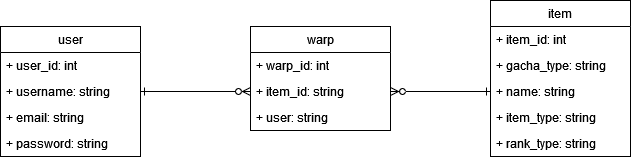

The diagram above was exported from draw.io. Its source (the exported page's mxGraphModel, read from the mxfile embedded in the PNG):
<mxGraphModel dx="2440" dy="1300" grid="1" gridSize="10" guides="1" tooltips="1" connect="1" arrows="1" fold="1" page="1" pageScale="1" pageWidth="850" pageHeight="1100" math="0" shadow="0">
  <root>
    <mxCell id="0" />
    <mxCell id="1" parent="0" />
    <mxCell id="QBVDucJgt3VgA3UpCm0x-33" style="edgeStyle=orthogonalEdgeStyle;rounded=0;orthogonalLoop=1;jettySize=auto;html=1;exitX=1;exitY=0.5;exitDx=0;exitDy=0;entryX=0;entryY=0.5;entryDx=0;entryDy=0;endArrow=ERzeroToMany;endFill=0;startArrow=ERone;startFill=0;" edge="1" parent="1" source="QBVDucJgt3VgA3UpCm0x-2" target="QBVDucJgt3VgA3UpCm0x-27">
      <mxGeometry relative="1" as="geometry" />
    </mxCell>
    <mxCell id="QBVDucJgt3VgA3UpCm0x-2" value="user" style="swimlane;fontStyle=0;childLayout=stackLayout;horizontal=1;startSize=26;fillColor=none;horizontalStack=0;resizeParent=1;resizeParentMax=0;resizeLast=0;collapsible=1;marginBottom=0;whiteSpace=wrap;html=1;" vertex="1" parent="1">
      <mxGeometry x="110" y="498" width="140" height="130" as="geometry" />
    </mxCell>
    <mxCell id="QBVDucJgt3VgA3UpCm0x-3" value="+ user_id: int" style="text;strokeColor=none;fillColor=none;align=left;verticalAlign=top;spacingLeft=4;spacingRight=4;overflow=hidden;rotatable=0;points=[[0,0.5],[1,0.5]];portConstraint=eastwest;whiteSpace=wrap;html=1;" vertex="1" parent="QBVDucJgt3VgA3UpCm0x-2">
      <mxGeometry y="26" width="140" height="26" as="geometry" />
    </mxCell>
    <mxCell id="QBVDucJgt3VgA3UpCm0x-4" value="+ username: string" style="text;strokeColor=none;fillColor=none;align=left;verticalAlign=top;spacingLeft=4;spacingRight=4;overflow=hidden;rotatable=0;points=[[0,0.5],[1,0.5]];portConstraint=eastwest;whiteSpace=wrap;html=1;" vertex="1" parent="QBVDucJgt3VgA3UpCm0x-2">
      <mxGeometry y="52" width="140" height="26" as="geometry" />
    </mxCell>
    <mxCell id="QBVDucJgt3VgA3UpCm0x-5" value="&lt;div&gt;+ email: string&lt;/div&gt;&lt;div&gt;&lt;br&gt;&lt;/div&gt;" style="text;strokeColor=none;fillColor=none;align=left;verticalAlign=top;spacingLeft=4;spacingRight=4;overflow=hidden;rotatable=0;points=[[0,0.5],[1,0.5]];portConstraint=eastwest;whiteSpace=wrap;html=1;" vertex="1" parent="QBVDucJgt3VgA3UpCm0x-2">
      <mxGeometry y="78" width="140" height="26" as="geometry" />
    </mxCell>
    <mxCell id="QBVDucJgt3VgA3UpCm0x-16" value="&lt;div&gt;+ password: string&lt;/div&gt;&lt;div&gt;&lt;br&gt;&lt;/div&gt;" style="text;strokeColor=none;fillColor=none;align=left;verticalAlign=top;spacingLeft=4;spacingRight=4;overflow=hidden;rotatable=0;points=[[0,0.5],[1,0.5]];portConstraint=eastwest;whiteSpace=wrap;html=1;" vertex="1" parent="QBVDucJgt3VgA3UpCm0x-2">
      <mxGeometry y="104" width="140" height="26" as="geometry" />
    </mxCell>
    <mxCell id="QBVDucJgt3VgA3UpCm0x-6" value="item" style="swimlane;fontStyle=0;childLayout=stackLayout;horizontal=1;startSize=26;fillColor=none;horizontalStack=0;resizeParent=1;resizeParentMax=0;resizeLast=0;collapsible=1;marginBottom=0;whiteSpace=wrap;html=1;" vertex="1" parent="1">
      <mxGeometry x="600" y="472" width="140" height="156" as="geometry" />
    </mxCell>
    <mxCell id="QBVDucJgt3VgA3UpCm0x-7" value="+ item_id: int" style="text;strokeColor=none;fillColor=none;align=left;verticalAlign=top;spacingLeft=4;spacingRight=4;overflow=hidden;rotatable=0;points=[[0,0.5],[1,0.5]];portConstraint=eastwest;whiteSpace=wrap;html=1;" vertex="1" parent="QBVDucJgt3VgA3UpCm0x-6">
      <mxGeometry y="26" width="140" height="26" as="geometry" />
    </mxCell>
    <mxCell id="QBVDucJgt3VgA3UpCm0x-8" value="+ gacha_type: string" style="text;strokeColor=none;fillColor=none;align=left;verticalAlign=top;spacingLeft=4;spacingRight=4;overflow=hidden;rotatable=0;points=[[0,0.5],[1,0.5]];portConstraint=eastwest;whiteSpace=wrap;html=1;" vertex="1" parent="QBVDucJgt3VgA3UpCm0x-6">
      <mxGeometry y="52" width="140" height="26" as="geometry" />
    </mxCell>
    <mxCell id="QBVDucJgt3VgA3UpCm0x-9" value="+ name: string" style="text;strokeColor=none;fillColor=none;align=left;verticalAlign=top;spacingLeft=4;spacingRight=4;overflow=hidden;rotatable=0;points=[[0,0.5],[1,0.5]];portConstraint=eastwest;whiteSpace=wrap;html=1;" vertex="1" parent="QBVDucJgt3VgA3UpCm0x-6">
      <mxGeometry y="78" width="140" height="26" as="geometry" />
    </mxCell>
    <mxCell id="QBVDucJgt3VgA3UpCm0x-18" value="+ item_type: string" style="text;strokeColor=none;fillColor=none;align=left;verticalAlign=top;spacingLeft=4;spacingRight=4;overflow=hidden;rotatable=0;points=[[0,0.5],[1,0.5]];portConstraint=eastwest;whiteSpace=wrap;html=1;" vertex="1" parent="QBVDucJgt3VgA3UpCm0x-6">
      <mxGeometry y="104" width="140" height="26" as="geometry" />
    </mxCell>
    <mxCell id="QBVDucJgt3VgA3UpCm0x-24" value="+ rank_type: string" style="text;strokeColor=none;fillColor=none;align=left;verticalAlign=top;spacingLeft=4;spacingRight=4;overflow=hidden;rotatable=0;points=[[0,0.5],[1,0.5]];portConstraint=eastwest;whiteSpace=wrap;html=1;" vertex="1" parent="QBVDucJgt3VgA3UpCm0x-6">
      <mxGeometry y="130" width="140" height="26" as="geometry" />
    </mxCell>
    <mxCell id="QBVDucJgt3VgA3UpCm0x-25" value="warp" style="swimlane;fontStyle=0;childLayout=stackLayout;horizontal=1;startSize=26;fillColor=none;horizontalStack=0;resizeParent=1;resizeParentMax=0;resizeLast=0;collapsible=1;marginBottom=0;whiteSpace=wrap;html=1;" vertex="1" parent="1">
      <mxGeometry x="360" y="498" width="140" height="104" as="geometry" />
    </mxCell>
    <mxCell id="QBVDucJgt3VgA3UpCm0x-26" value="+ warp_id: int" style="text;strokeColor=none;fillColor=none;align=left;verticalAlign=top;spacingLeft=4;spacingRight=4;overflow=hidden;rotatable=0;points=[[0,0.5],[1,0.5]];portConstraint=eastwest;whiteSpace=wrap;html=1;" vertex="1" parent="QBVDucJgt3VgA3UpCm0x-25">
      <mxGeometry y="26" width="140" height="26" as="geometry" />
    </mxCell>
    <mxCell id="QBVDucJgt3VgA3UpCm0x-27" value="+ item_id: string" style="text;strokeColor=none;fillColor=none;align=left;verticalAlign=top;spacingLeft=4;spacingRight=4;overflow=hidden;rotatable=0;points=[[0,0.5],[1,0.5]];portConstraint=eastwest;whiteSpace=wrap;html=1;" vertex="1" parent="QBVDucJgt3VgA3UpCm0x-25">
      <mxGeometry y="52" width="140" height="26" as="geometry" />
    </mxCell>
    <mxCell id="QBVDucJgt3VgA3UpCm0x-28" value="&lt;div&gt;+ user: string&lt;/div&gt;&lt;div&gt;&lt;br&gt;&lt;/div&gt;" style="text;strokeColor=none;fillColor=none;align=left;verticalAlign=top;spacingLeft=4;spacingRight=4;overflow=hidden;rotatable=0;points=[[0,0.5],[1,0.5]];portConstraint=eastwest;whiteSpace=wrap;html=1;" vertex="1" parent="QBVDucJgt3VgA3UpCm0x-25">
      <mxGeometry y="78" width="140" height="26" as="geometry" />
    </mxCell>
    <mxCell id="QBVDucJgt3VgA3UpCm0x-34" style="edgeStyle=orthogonalEdgeStyle;rounded=0;orthogonalLoop=1;jettySize=auto;html=1;exitX=1;exitY=0.5;exitDx=0;exitDy=0;entryX=0;entryY=0.5;entryDx=0;entryDy=0;endArrow=ERone;endFill=0;startArrow=ERzeroToMany;startFill=0;" edge="1" parent="1" source="QBVDucJgt3VgA3UpCm0x-27" target="QBVDucJgt3VgA3UpCm0x-9">
      <mxGeometry relative="1" as="geometry" />
    </mxCell>
  </root>
</mxGraphModel>